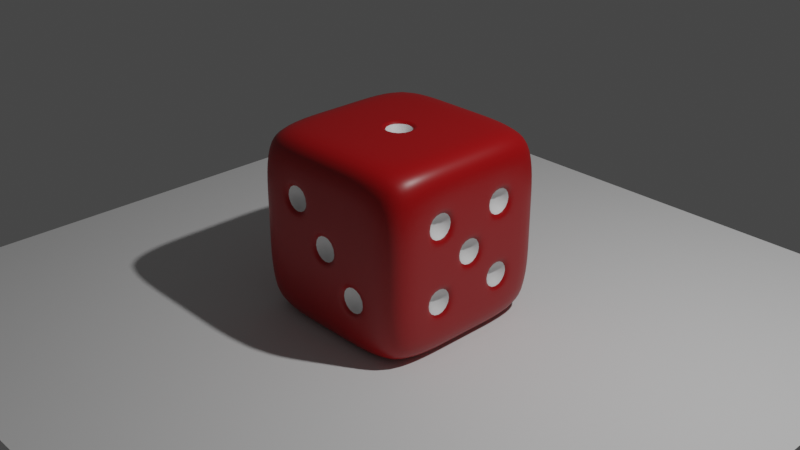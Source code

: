 # Source: Dice04.blend  (saved by Blender 2.81.16; exported with 4.5.12 LTS)
import bpy
from mathutils import Matrix  # noqa: F401  (used for matrix-valued properties, if any)

bpy.ops.wm.read_factory_settings(use_empty=True)
scene = bpy.context.scene
scene.name = 'Scene'

# ---- collections
col_collection = bpy.data.collections.new('Collection'); scene.collection.children.link(col_collection)

# ---- materials (node trees are filled in below, after node groups)
mat_maincolor = bpy.data.materials.new('MainColor')
mat_maincolor.alpha_threshold = 0.0
mat_maincolor.use_transparent_shadow = False
mat_maincolor.line_color = (0.0, 0.0, 0.0, 1.0)
mat_white = bpy.data.materials.new('White')
mat_white.use_transparent_shadow = False

# ---- material node trees
mat_maincolor.use_nodes = True; mat_maincolor.node_tree.nodes.clear()
_N = mat_maincolor.node_tree.nodes; _L = mat_maincolor.node_tree.links
n0 = _N.new('ShaderNodeOutputMaterial'); n0.name = 'Material Output'; n0.location = (300, 300)
n1 = _N.new('ShaderNodeBsdfPrincipled'); n1.name = 'Principled BSDF'; n1.location = (10, 300)
n1.distribution = 'GGX'
n1.subsurface_method = 'BURLEY'
n1.inputs[0].default_value = (0.3403, 0.001073, 0.002464, 1.0)
n1.inputs[2].default_value = 0.4
n1.inputs[3].default_value = 1.45
n1.inputs[27].default_value = (0.0, 0.0, 0.0, 1.0)
n1.inputs[28].default_value = 1.0
_L.new(n1.outputs[0], n0.inputs[0])
n0.is_active_output = True
mat_white.use_nodes = True; mat_white.node_tree.nodes.clear()
_N = mat_white.node_tree.nodes; _L = mat_white.node_tree.links
n0 = _N.new('ShaderNodeOutputMaterial'); n0.name = 'Material Output'; n0.location = (300, 300)
n1 = _N.new('ShaderNodeBsdfPrincipled'); n1.name = 'Principled BSDF'; n1.location = (10, 300)
n1.distribution = 'GGX'
n1.subsurface_method = 'BURLEY'
n1.inputs[3].default_value = 1.45
n1.inputs[27].default_value = (0.0, 0.0, 0.0, 1.0)
n1.inputs[28].default_value = 1.0
_L.new(n1.outputs[0], n0.inputs[0])
n0.is_active_output = True

# ---- world
world_world = bpy.data.worlds.new('World'); scene.world = world_world
world_world.use_nodes = True; world_world.node_tree.nodes.clear()
_N = world_world.node_tree.nodes; _L = world_world.node_tree.links
n0 = _N.new('ShaderNodeOutputWorld'); n0.name = 'World Output'; n0.location = (300, 300)
n1 = _N.new('ShaderNodeBackground'); n1.name = 'Background'; n1.location = (10, 300)
n1.inputs[0].default_value = (0.05088, 0.05088, 0.05088, 1.0)
_L.new(n1.outputs[0], n0.inputs[0])
n0.is_active_output = True
world_world.color = (0.05088, 0.05088, 0.05088)
world_world.use_sun_shadow = False
world_world.sun_shadow_jitter_overblur = 0.0

# ---- cameras
cam_camera = bpy.data.cameras.new('Camera')
cam_camera.clip_end = 100.0
cam_camera.ortho_scale = 7.314

# ---- lights
light_light = bpy.data.lights.new('Light', 'POINT')
light_light.transmission_factor = 0.0
light_light.energy = 1000.0
light_light.shadow_soft_size = 0.1
light_light.shadow_maximum_resolution = 0.006
light_light.use_absolute_resolution = True

# ---- meshes
me_cube = bpy.data.meshes.new('Cube')
me_cube.from_pydata([(0.917, 0.917, 0.917), (0.917, 0.917, -0.917), (0.917, -0.917, 0.917), (0.917, -0.917, -0.917), (-0.917, 0.917, 0.917), (-0.917, 0.917, -0.917), (-0.917, -0.917, 0.917), (-0.917, -0.917, -0.917), (1.0, 1.0, 0.6), (1.0, 1.0, 0.2), (1.0, 1.0, -0.2), (1.0, 1.0, -0.6), (-1.0, -1.0, -0.6), (-1.0, -1.0, -0.2), (-1.0, -1.0, 0.2), (-1.0, -1.0, 0.6), (1.0, -1.0, 0.6), (1.0, -1.0, 0.2), (1.0, -1.0, -0.2), (1.0, -1.0, -0.6), (-1.0, 1.0, 0.6), (-1.0, 1.0, 0.2), (-1.0, 1.0, -0.2), (-1.0, 1.0, -0.6), (-1.0, 0.6, -1.0), (-1.0, 0.2, -1.0), (-1.0, -0.2, -1.0), (-1.0, -0.6, -1.0), (1.0, 0.6, 1.0), (1.0, 0.2, 1.0), (1.0, -0.2, 1.0), (1.0, -0.6, 1.0), (-1.0, -0.6, 1.0), (-1.0, -0.2, 1.0), (-1.0, 0.2, 1.0), (-1.0, 0.6, 1.0), (1.0, -0.6, -1.0), (1.0, -0.2, -1.0), (1.0, 0.2, -1.0), (1.0, 0.6, -1.0), (1.0, 0.56, -0.56), (1.0, 0.24, -0.56), (1.0, -0.24, -0.56), (1.0, -0.56, -0.56), (1.0, 0.56, -0.24), (1.0, 0.16, -0.16), (1.0, -0.24, -0.24), (1.0, -0.56, -0.24), (1.0, 0.56, 0.24), (1.0, 0.16, 0.16), (1.0, -0.24, 0.24), (1.0, -0.56, 0.24), (1.0, 0.56, 0.56), (1.0, 0.24, 0.56), (1.0, -0.24, 0.56), (1.0, -0.56, 0.56), (-1.0, -0.56, -0.56), (-1.0, -0.24, -0.56), (-1.0, 0.2, -0.6), (-1.0, 0.6, -0.6), (-1.0, -0.56, -0.24), (-1.0, -0.24, -0.24), (-1.0, 0.2, -0.2), (-1.0, 0.6, -0.2), (-1.0, -0.6, 0.2), (-1.0, -0.2, 0.2), (-1.0, 0.24, 0.24), (-1.0, 0.56, 0.24), (-1.0, -0.6, 0.6), (-1.0, -0.2, 0.6), (-1.0, 0.24, 0.56), (-1.0, 0.56, 0.56), (0.6, 1.0, -1.0), (0.2, 1.0, -1.0), (-0.2, 1.0, -1.0), (-0.6, 1.0, -1.0), (0.6, -1.0, 1.0), (0.2, -1.0, 1.0), (-0.2, -1.0, 1.0), (-0.6, -1.0, 1.0), (-0.6, -1.0, -1.0), (-0.2, -1.0, -1.0), (0.2, -1.0, -1.0), (0.6, -1.0, -1.0), (-0.6, 1.0, 1.0), (-0.2, 1.0, 1.0), (0.2, 1.0, 1.0), (0.6, 1.0, 1.0), (-0.56, 1.0, -0.56), (-0.24, 1.0, -0.56), (0.24, 1.0, -0.56), (0.56, 1.0, -0.56), (-0.56, 1.0, -0.24), (-0.24, 1.0, -0.24), (0.24, 1.0, -0.24), (0.56, 1.0, -0.24), (-0.56, 1.0, 0.24), (-0.24, 1.0, 0.24), (0.24, 1.0, 0.24), (0.56, 1.0, 0.24), (-0.56, 1.0, 0.56), (-0.24, 1.0, 0.56), (0.24, 1.0, 0.56), (0.56, 1.0, 0.56), (0.56, -1.0, -0.56), (0.24, -1.0, -0.56), (-0.2, -1.0, -0.6), (-0.6, -1.0, -0.6), (0.56, -1.0, -0.24), (0.16, -1.0, -0.16), (-0.16, -1.0, -0.16), (-0.6, -1.0, -0.2), (0.6, -1.0, 0.2), (0.16, -1.0, 0.16), (-0.24, -1.0, 0.24), (-0.56, -1.0, 0.24), (0.6, -1.0, 0.6), (0.2, -1.0, 0.6), (-0.24, -1.0, 0.56), (-0.56, -1.0, 0.56), (0.56, 0.56, -1.0), (0.24, 0.56, -1.0), (-0.24, 0.56, -1.0), (-0.56, 0.56, -1.0), (0.56, 0.24, -1.0), (0.24, 0.24, -1.0), (-0.24, 0.24, -1.0), (-0.56, 0.24, -1.0), (0.56, -0.24, -1.0), (0.24, -0.24, -1.0), (-0.24, -0.24, -1.0), (-0.56, -0.24, -1.0), (0.56, -0.56, -1.0), (0.24, -0.56, -1.0), (-0.24, -0.56, -1.0), (-0.56, -0.56, -1.0), (-0.6, 0.6, 1.0), (-0.2, 0.6, 1.0), (0.2, 0.6, 1.0), (0.6, 0.6, 1.0), (-0.6, 0.2, 1.0), (-0.2, 0.2, 1.0), (0.2, 0.2, 1.0), (0.6, 0.2, 1.0), (-0.6, -0.2, 1.0), (-0.2, -0.2, 1.0), (0.2, -0.2, 1.0), (0.6, -0.2, 1.0), (-0.6, -0.6, 1.0), (-0.2, -0.6, 1.0), (0.2, -0.6, 1.0), (0.6, -0.6, 1.0), (-0.16, 0.16, 1.0), (0.16, 0.16, 1.0), (-0.16, -0.16, 1.0), (0.16, -0.16, 1.0), (-0.2, 0.2, 1.0), (0.2, 0.2, 1.0), (-0.2, -0.2, 1.0), (0.2, -0.2, 1.0), (0.6, 0.6, -1.0), (0.2, 0.6, -1.0), (-0.2, 0.6, -1.0), (-0.6, 0.6, -1.0), (0.56, 0.16, -1.0), (0.24, 0.16, -1.0), (-0.24, 0.16, -1.0), (-0.56, 0.16, -1.0), (0.56, -0.16, -1.0), (0.24, -0.16, -1.0), (-0.24, -0.16, -1.0), (-0.56, -0.16, -1.0), (0.6, -0.6, -1.0), (0.2, -0.6, -1.0), (-0.2, -0.6, -1.0), (-0.6, -0.6, -1.0), (0.6, 0.2, -1.0), (0.2, 0.2, -1.0), (-0.2, 0.2, -1.0), (-0.6, 0.2, -1.0), (0.6, -0.2, -1.0), (0.2, -0.2, -1.0), (-0.2, -0.2, -1.0), (-0.6, -0.2, -1.0), (0.6, -1.0, -0.6), (0.2, -1.0, -0.6), (0.6, -1.0, -0.2), (-0.2, -1.0, -0.2), (0.2, -1.0, -0.2), (0.24, -1.0, -0.24), (0.2, -1.0, 0.2), (-0.6, -1.0, 0.2), (-0.2, -1.0, 0.2), (-0.16, -1.0, 0.16), (-0.2, -1.0, 0.6), (-0.6, -1.0, 0.6), (-0.6, 1.0, -0.6), (-0.2, 1.0, -0.6), (0.2, 1.0, -0.6), (0.6, 1.0, -0.6), (-0.6, 1.0, -0.2), (-0.2, 1.0, -0.2), (0.2, 1.0, -0.2), (0.6, 1.0, -0.2), (-0.6, 1.0, 0.2), (-0.2, 1.0, 0.2), (0.2, 1.0, 0.2), (0.6, 1.0, 0.2), (-0.6, 1.0, 0.6), (-0.2, 1.0, 0.6), (0.2, 1.0, 0.6), (0.6, 1.0, 0.6), (-1.0, -0.6, -0.6), (-1.0, -0.2, -0.6), (-1.0, -0.6, -0.2), (-1.0, -0.2, -0.2), (-1.0, 0.2, 0.2), (-1.0, 0.6, 0.2), (-1.0, 0.2, 0.6), (-1.0, 0.6, 0.6), (1.0, 0.6, -0.6), (1.0, 0.2, -0.6), (1.0, -0.2, -0.6), (1.0, -0.6, -0.6), (1.0, 0.6, -0.2), (1.0, -0.6, -0.2), (1.0, 0.2, -0.2), (1.0, 0.24, -0.24), (1.0, -0.2, -0.2), (1.0, -0.16, -0.16), (1.0, 0.6, 0.2), (1.0, -0.6, 0.2), (1.0, 0.2, 0.2), (1.0, 0.24, 0.24), (1.0, -0.2, 0.2), (1.0, -0.16, 0.16), (1.0, 0.6, 0.6), (1.0, 0.2, 0.6), (1.0, -0.2, 0.6), (1.0, -0.6, 0.6), (-0.4, -0.8, 0.4), (0.0, -0.8, 0.0), (0.4, -0.8, -0.4), (0.8, 0.4, 0.4), (0.8, -0.4, 0.4), (0.8, 0.0, 0.0), (0.8, 0.4, -0.4), (0.8, -0.4, -0.4), (-0.4, -0.4, -0.8), (0.4, -0.4, -0.8), (-0.4, 0.0, -0.8), (0.4, 0.0, -0.8), (-0.4, 0.4, -0.8), (0.4, 0.4, -0.8), (0.0, 0.0, 0.8), (-0.4, 0.8, 0.4), (0.4, 0.8, 0.4), (-0.4, 0.8, -0.4), (0.4, 0.8, -0.4), (-0.8, 0.4, 0.4), (-0.8, -0.4, -0.4)], [], [(148, 32, 6, 79), (195, 79, 6, 15), (219, 35, 4, 20), (172, 36, 3, 83), (239, 31, 2, 16), (211, 87, 0, 8), (72, 199, 11, 1), (199, 203, 10, 11), (203, 207, 9, 10), (207, 211, 8, 9), (36, 223, 19, 3), (223, 225, 18, 19), (225, 231, 17, 18), (231, 239, 16, 17), (24, 59, 23, 5), (59, 63, 22, 23), (63, 217, 21, 22), (217, 219, 20, 21), (80, 107, 12, 7), (107, 111, 13, 12), (111, 191, 14, 13), (191, 195, 15, 14), (14, 15, 68, 64), (64, 68, 69, 65), (65, 69, 218, 216), (56, 60, 260), (13, 14, 64, 214), (214, 64, 65, 215), (215, 65, 216, 62), (62, 216, 217, 63), (12, 13, 214, 212), (213, 215, 62, 58), (58, 62, 63, 59), (7, 12, 212, 27), (27, 212, 213, 26), (26, 213, 58, 25), (25, 58, 59, 24), (9, 8, 236, 230), (50, 54, 244), (232, 237, 238, 234), (45, 49, 245), (10, 9, 230, 224), (224, 230, 232, 226), (40, 44, 246), (228, 234, 231, 225), (11, 10, 224, 220), (42, 46, 247), (221, 226, 228, 222), (1, 11, 220, 39), (39, 220, 221, 38), (38, 221, 222, 37), (37, 222, 223, 36), (8, 0, 28, 236), (236, 28, 29, 237), (237, 29, 30, 238), (238, 30, 31, 239), (72, 1, 39, 160), (160, 39, 38, 176), (176, 38, 37, 180), (180, 37, 36, 172), (15, 6, 32, 68), (68, 32, 33, 69), (69, 33, 34, 218), (218, 34, 35, 219), (84, 4, 35, 136), (136, 35, 34, 140), (140, 34, 33, 144), (144, 33, 32, 148), (30, 147, 151, 31), (147, 146, 150, 151), (146, 145, 149, 150), (145, 144, 148, 149), (29, 143, 147, 30), (143, 142, 146, 147), (145, 146, 159, 158), (141, 140, 144, 145), (28, 139, 143, 29), (139, 138, 142, 143), (138, 137, 141, 142), (137, 136, 140, 141), (0, 87, 139, 28), (87, 86, 138, 139), (86, 85, 137, 138), (85, 84, 136, 137), (26, 183, 175, 27), (129, 128, 249), (182, 181, 173, 174), (167, 166, 250), (25, 179, 183, 26), (165, 164, 251), (178, 177, 181, 182), (123, 122, 252), (24, 163, 179, 25), (121, 120, 253), (162, 161, 177, 178), (153, 152, 254), (5, 75, 163, 24), (75, 74, 162, 163), (74, 73, 161, 162), (73, 72, 160, 161), (17, 16, 116, 112), (112, 116, 117, 190), (190, 117, 194, 192), (109, 113, 241), (18, 17, 112, 186), (186, 112, 190, 188), (104, 108, 242), (187, 192, 191, 111), (19, 18, 186, 184), (185, 188, 187, 106), (106, 187, 111, 107), (3, 19, 184, 83), (83, 184, 185, 82), (82, 185, 106, 81), (81, 106, 107, 80), (21, 20, 208, 204), (98, 102, 256), (205, 209, 210, 206), (88, 92, 257), (22, 21, 204, 200), (200, 204, 205, 201), (201, 205, 206, 202), (202, 206, 207, 203), (23, 22, 200, 196), (90, 94, 258), (197, 201, 202, 198), (66, 70, 259), (5, 23, 196, 75), (75, 196, 197, 74), (74, 197, 198, 73), (73, 198, 199, 72), (20, 4, 84, 208), (208, 84, 85, 209), (209, 85, 86, 210), (210, 86, 87, 211), (27, 175, 80, 7), (175, 174, 81, 80), (174, 173, 82, 81), (173, 172, 83, 82), (16, 2, 76, 116), (116, 76, 77, 117), (117, 77, 78, 194), (194, 78, 79, 195), (31, 151, 76, 2), (151, 150, 77, 76), (150, 149, 78, 77), (149, 148, 79, 78), (96, 100, 255), (146, 142, 157, 159), (142, 141, 156, 157), (141, 145, 158, 156), (152, 153, 157, 156), (155, 154, 158, 159), (153, 155, 159, 157), (154, 152, 156, 158), (120, 121, 161, 160), (122, 123, 163, 162), (125, 124, 176, 177), (127, 126, 178, 179), (128, 129, 181, 180), (130, 131, 183, 182), (133, 132, 172, 173), (135, 134, 174, 175), (131, 135, 175, 183), (134, 130, 182, 174), (129, 133, 173, 181), (132, 128, 180, 172), (123, 127, 179, 163), (126, 122, 162, 178), (121, 125, 177, 161), (124, 120, 160, 176), (164, 165, 177, 176), (166, 167, 179, 178), (169, 168, 180, 181), (171, 170, 182, 183), (167, 171, 183, 179), (170, 166, 178, 182), (165, 169, 181, 177), (168, 164, 176, 180), (104, 105, 185, 184), (189, 108, 186, 188), (109, 110, 187, 188), (193, 113, 190, 192), (114, 115, 191, 192), (119, 118, 194, 195), (118, 114, 192, 194), (115, 119, 195, 191), (113, 109, 188, 190), (110, 193, 192, 187), (108, 104, 184, 186), (105, 189, 188, 185), (88, 89, 197, 196), (90, 91, 199, 198), (93, 92, 200, 201), (95, 94, 202, 203), (96, 97, 205, 204), (98, 99, 207, 206), (101, 100, 208, 209), (103, 102, 210, 211), (100, 96, 204, 208), (97, 101, 209, 205), (102, 98, 206, 210), (99, 103, 211, 207), (92, 88, 196, 200), (89, 93, 201, 197), (94, 90, 198, 202), (91, 95, 203, 199), (56, 57, 213, 212), (61, 60, 214, 215), (66, 67, 217, 216), (71, 70, 218, 219), (70, 66, 216, 218), (67, 71, 219, 217), (60, 56, 212, 214), (57, 61, 215, 213), (40, 41, 221, 220), (42, 43, 223, 222), (227, 44, 224, 226), (45, 229, 228, 226), (47, 46, 228, 225), (48, 233, 232, 230), (235, 49, 232, 234), (50, 51, 231, 234), (53, 52, 236, 237), (55, 54, 238, 239), (52, 48, 230, 236), (233, 53, 237, 232), (54, 50, 234, 238), (51, 55, 239, 231), (49, 45, 226, 232), (229, 235, 234, 228), (44, 40, 220, 224), (41, 227, 226, 221), (46, 42, 222, 228), (43, 47, 225, 223), (114, 118, 240), (118, 119, 240), (119, 115, 240), (115, 114, 240), (113, 193, 241), (193, 110, 241), (110, 109, 241), (108, 189, 242), (189, 105, 242), (105, 104, 242), (48, 52, 243), (52, 53, 243), (53, 233, 243), (233, 48, 243), (54, 55, 244), (55, 51, 244), (51, 50, 244), (49, 235, 245), (235, 229, 245), (229, 45, 245), (44, 227, 246), (227, 41, 246), (41, 40, 246), (46, 47, 247), (47, 43, 247), (43, 42, 247), (131, 130, 248), (130, 134, 248), (134, 135, 248), (135, 131, 248), (128, 132, 249), (132, 133, 249), (133, 129, 249), (166, 170, 250), (170, 171, 250), (171, 167, 250), (164, 168, 251), (168, 169, 251), (169, 165, 251), (122, 126, 252), (126, 127, 252), (127, 123, 252), (120, 124, 253), (124, 125, 253), (125, 121, 253), (152, 154, 254), (154, 155, 254), (155, 153, 254), (100, 101, 255), (101, 97, 255), (97, 96, 255), (102, 103, 256), (103, 99, 256), (99, 98, 256), (92, 93, 257), (93, 89, 257), (89, 88, 257), (94, 95, 258), (95, 91, 258), (91, 90, 258), (70, 71, 259), (71, 67, 259), (67, 66, 259), (60, 61, 260), (61, 57, 260), (57, 56, 260)])
me_cube.polygons.foreach_set('use_smooth', [True] * 301)
me_cube.polygons.foreach_set('material_index', [0, 0, 0, 0, 0, 0, 0, 0, 0, 0, 0, 0, 0, 0, 0, 0, 0, 0, 0, 0, 0, 0, 0, 0, 0, 1, 0, 0, 0, 0, 0, 0, 0, 0, 0, 0, 0, 0, 1, 0, 1, 0, 0, 1, 0, 0, 1, 0, 0, 0, 0, 0, 0, 0, 0, 0, 0, 0, 0, 0, 0, 0, 0, 0, 0, 0, 0, 0, 0, 0, 0, 0, 0, 0, 0, 0, 0, 0, 0, 0, 0, 0, 0, 0, 0, 1, 0, 1, 0, 1, 0, 1, 0, 1, 0, 1, 0, 0, 0, 0, 0, 0, 0, 1, 0, 0, 1, 0, 0, 0, 0, 0, 0, 0, 0, 0, 1, 0, 1, 0, 0, 0, 0, 0, 1, 0, 1, 0, 0, 0, 0, 0, 0, 0, 0, 0, 0, 0, 0, 0, 0, 0, 0, 0, 0, 0, 0, 1, 0, 0, 0, 0, 0, 0, 0, 0, 0, 0, 0, 0, 0, 0, 0, 0, 0, 0, 0, 0, 0, 0, 0, 0, 0, 0, 0, 0, 0, 0, 0, 0, 0, 0, 0, 0, 0, 0, 0, 0, 0, 0, 0, 0, 0, 0, 0, 0, 0, 0, 0, 0, 0, 0, 0, 0, 0, 0, 0, 0, 0, 0, 0, 0, 0, 0, 0, 0, 0, 0, 0, 0, 0, 0, 0, 0, 0, 0, 0, 0, 0, 0, 0, 0, 0, 0, 0, 1, 1, 1, 1, 1, 1, 1, 1, 1, 1, 1, 1, 1, 1, 1, 1, 1, 1, 1, 1, 1, 1, 1, 1, 1, 1, 1, 1, 1, 1, 1, 1, 1, 1, 1, 1, 1, 1, 1, 1, 1, 1, 1, 1, 1, 1, 1, 1, 1, 1, 1, 1, 1, 1, 1, 1, 1, 1, 1, 1, 1, 1, 1, 1, 1, 1])
_uv = me_cube.uv_layers.new(name='UVMap')
_uv.uv.foreach_set('vector', [0.825, 0.7, 0.875, 0.7, 0.875, 0.75, 0.825, 0.75, 0.575, 0.95, 0.625, 0.95, 0.625, 1.0, 0.575, 1.0, 0.575, 0.2, 0.625, 0.2, 0.625, 0.25, 0.575, 0.25, 0.325, 0.7, 0.375, 0.7, 0.375, 0.75, 0.325, 0.75, 0.575, 0.7, 0.625, 0.7, 0.625, 0.75, 0.575, 0.75, 0.575, 0.45, 0.625, 0.45, 0.625, 0.5, 0.575, 0.5, 0.375, 0.45, 0.425, 0.45, 0.425, 0.5, 0.375, 0.5, 0.425, 0.45, 0.475, 0.45, 0.475, 0.5, 0.425, 0.5, 0.475, 0.45, 0.525, 0.45, 0.525, 0.5, 0.475, 0.5, 0.525, 0.45, 0.575, 0.45, 0.575, 0.5, 0.525, 0.5, 0.375, 0.7, 0.425, 0.7, 0.425, 0.75, 0.375, 0.75, 0.425, 0.7, 0.475, 0.7, 0.475, 0.75, 0.425, 0.75, 0.475, 0.7, 0.525, 0.7, 0.525, 0.75, 0.475, 0.75, 0.525, 0.7, 0.575, 0.7, 0.575, 0.75, 0.525, 0.75, 0.375, 0.2, 0.425, 0.2, 0.425, 0.25, 0.375, 0.25, 0.425, 0.2, 0.475, 0.2, 0.475, 0.25, 0.425, 0.25, 0.475, 0.2, 0.525, 0.2, 0.525, 0.25, 0.475, 0.25, 0.525, 0.2, 0.575, 0.2, 0.575, 0.25, 0.525, 0.25, 0.375, 0.95, 0.425, 0.95, 0.425, 1.0, 0.375, 1.0, 0.425, 0.95, 0.475, 0.95, 0.475, 1.0, 0.425, 1.0, 0.475, 0.95, 0.525, 0.95, 0.525, 1.0, 0.475, 1.0, 0.525, 0.95, 0.575, 0.95, 0.575, 1.0, 0.525, 1.0, 0.525, 0.0, 0.575, 0.0, 0.575, 0.05, 0.525, 0.05, 0.525, 0.05, 0.575, 0.05, 0.575, 0.1, 0.525, 0.1, 0.525, 0.1, 0.575, 0.1, 0.575, 0.15, 0.525, 0.15, 0.43, 0.055, 0.47, 0.055, 0.45, 0.075, 0.475, 0.0, 0.525, 0.0, 0.525, 0.05, 0.475, 0.05, 0.475, 0.05, 0.525, 0.05, 0.525, 0.1, 0.475, 0.1, 0.475, 0.1, 0.525, 0.1, 0.525, 0.15, 0.475, 0.15, 0.475, 0.15, 0.525, 0.15, 0.525, 0.2, 0.475, 0.2, 0.425, 0.0, 0.475, 0.0, 0.475, 0.05, 0.425, 0.05, 0.425, 0.1, 0.475, 0.1, 0.475, 0.15, 0.425, 0.15, 0.425, 0.15, 0.475, 0.15, 0.475, 0.2, 0.425, 0.2, 0.375, 0.0, 0.425, 0.0, 0.425, 0.05, 0.375, 0.05, 0.375, 0.05, 0.425, 0.05, 0.425, 0.1, 0.375, 0.1, 0.375, 0.1, 0.425, 0.1, 0.425, 0.15, 0.375, 0.15, 0.375, 0.15, 0.425, 0.15, 0.425, 0.2, 0.375, 0.2, 0.525, 0.5, 0.575, 0.5, 0.575, 0.55, 0.525, 0.55, 0.53, 0.655, 0.57, 0.655, 0.55, 0.675, 0.525, 0.6, 0.575, 0.6, 0.575, 0.65, 0.525, 0.65, 0.48, 0.605, 0.52, 0.605, 0.5, 0.625, 0.475, 0.5, 0.525, 0.5, 0.525, 0.55, 0.475, 0.55, 0.475, 0.55, 0.525, 0.55, 0.525, 0.6, 0.475, 0.6, 0.43, 0.555, 0.47, 0.555, 0.45, 0.575, 0.475, 0.65, 0.525, 0.65, 0.525, 0.7, 0.475, 0.7, 0.425, 0.5, 0.475, 0.5, 0.475, 0.55, 0.425, 0.55, 0.43, 0.655, 0.47, 0.655, 0.45, 0.675, 0.425, 0.6, 0.475, 0.6, 0.475, 0.65, 0.425, 0.65, 0.375, 0.5, 0.425, 0.5, 0.425, 0.55, 0.375, 0.55, 0.375, 0.55, 0.425, 0.55, 0.425, 0.6, 0.375, 0.6, 0.375, 0.6, 0.425, 0.6, 0.425, 0.65, 0.375, 0.65, 0.375, 0.65, 0.425, 0.65, 0.425, 0.7, 0.375, 0.7, 0.575, 0.5, 0.625, 0.5, 0.625, 0.55, 0.575, 0.55, 0.575, 0.55, 0.625, 0.55, 0.625, 0.6, 0.575, 0.6, 0.575, 0.6, 0.625, 0.6, 0.625, 0.65, 0.575, 0.65, 0.575, 0.65, 0.625, 0.65, 0.625, 0.7, 0.575, 0.7, 0.325, 0.5, 0.375, 0.5, 0.375, 0.55, 0.325, 0.55, 0.325, 0.55, 0.375, 0.55, 0.375, 0.6, 0.325, 0.6, 0.325, 0.6, 0.375, 0.6, 0.375, 0.65, 0.325, 0.65, 0.325, 0.65, 0.375, 0.65, 0.375, 0.7, 0.325, 0.7, 0.575, 0.0, 0.625, 0.0, 0.625, 0.05, 0.575, 0.05, 0.575, 0.05, 0.625, 0.05, 0.625, 0.1, 0.575, 0.1, 0.575, 0.1, 0.625, 0.1, 0.625, 0.15, 0.575, 0.15, 0.575, 0.15, 0.625, 0.15, 0.625, 0.2, 0.575, 0.2, 0.825, 0.5, 0.875, 0.5, 0.875, 0.55, 0.825, 0.55, 0.825, 0.55, 0.875, 0.55, 0.875, 0.6, 0.825, 0.6, 0.825, 0.6, 0.875, 0.6, 0.875, 0.65, 0.825, 0.65, 0.825, 0.65, 0.875, 0.65, 0.875, 0.7, 0.825, 0.7, 0.625, 0.65, 0.675, 0.65, 0.675, 0.7, 0.625, 0.7, 0.675, 0.65, 0.725, 0.65, 0.725, 0.7, 0.675, 0.7, 0.725, 0.65, 0.775, 0.65, 0.775, 0.7, 0.725, 0.7, 0.775, 0.65, 0.825, 0.65, 0.825, 0.7, 0.775, 0.7, 0.625, 0.6, 0.675, 0.6, 0.675, 0.65, 0.625, 0.65, 0.675, 0.6, 0.725, 0.6, 0.725, 0.65, 0.675, 0.65, 0.775, 0.65, 0.725, 0.65, 0.725, 0.65, 0.775, 0.65, 0.775, 0.6, 0.825, 0.6, 0.825, 0.65, 0.775, 0.65, 0.625, 0.55, 0.675, 0.55, 0.675, 0.6, 0.625, 0.6, 0.675, 0.55, 0.725, 0.55, 0.725, 0.6, 0.675, 0.6, 0.725, 0.55, 0.775, 0.55, 0.775, 0.6, 0.725, 0.6, 0.775, 0.55, 0.825, 0.55, 0.825, 0.6, 0.775, 0.6, 0.625, 0.5, 0.675, 0.5, 0.675, 0.55, 0.625, 0.55, 0.675, 0.5, 0.725, 0.5, 0.725, 0.55, 0.675, 0.55, 0.725, 0.5, 0.775, 0.5, 0.775, 0.55, 0.725, 0.55, 0.775, 0.5, 0.825, 0.5, 0.825, 0.55, 0.775, 0.55, 0.125, 0.65, 0.175, 0.65, 0.175, 0.7, 0.125, 0.7, 0.28, 0.655, 0.32, 0.655, 0.3, 0.675, 0.225, 0.65, 0.275, 0.65, 0.275, 0.7, 0.225, 0.7, 0.18, 0.605, 0.22, 0.605, 0.2, 0.625, 0.125, 0.6, 0.175, 0.6, 0.175, 0.65, 0.125, 0.65, 0.28, 0.605, 0.32, 0.605, 0.3, 0.625, 0.225, 0.6, 0.275, 0.6, 0.275, 0.65, 0.225, 0.65, 0.18, 0.555, 0.22, 0.555, 0.2, 0.575, 0.125, 0.55, 0.175, 0.55, 0.175, 0.6, 0.125, 0.6, 0.28, 0.555, 0.32, 0.555, 0.3, 0.575, 0.225, 0.55, 0.275, 0.55, 0.275, 0.6, 0.225, 0.6, 0.73, 0.605, 0.77, 0.605, 0.75, 0.625, 0.125, 0.5, 0.175, 0.5, 0.175, 0.55, 0.125, 0.55, 0.175, 0.5, 0.225, 0.5, 0.225, 0.55, 0.175, 0.55, 0.225, 0.5, 0.275, 0.5, 0.275, 0.55, 0.225, 0.55, 0.275, 0.5, 0.325, 0.5, 0.325, 0.55, 0.275, 0.55, 0.525, 0.75, 0.575, 0.75, 0.575, 0.8, 0.525, 0.8, 0.525, 0.8, 0.575, 0.8, 0.575, 0.85, 0.525, 0.85, 0.525, 0.85, 0.575, 0.85, 0.575, 0.9, 0.525, 0.9, 0.48, 0.855, 0.52, 0.855, 0.5, 0.875, 0.475, 0.75, 0.525, 0.75, 0.525, 0.8, 0.475, 0.8, 0.475, 0.8, 0.525, 0.8, 0.525, 0.85, 0.475, 0.85, 0.43, 0.805, 0.47, 0.805, 0.45, 0.825, 0.475, 0.9, 0.525, 0.9, 0.525, 0.95, 0.475, 0.95, 0.425, 0.75, 0.475, 0.75, 0.475, 0.8, 0.425, 0.8, 0.425, 0.85, 0.475, 0.85, 0.475, 0.9, 0.425, 0.9, 0.425, 0.9, 0.475, 0.9, 0.475, 0.95, 0.425, 0.95, 0.375, 0.75, 0.425, 0.75, 0.425, 0.8, 0.375, 0.8, 0.375, 0.8, 0.425, 0.8, 0.425, 0.85, 0.375, 0.85, 0.375, 0.85, 0.425, 0.85, 0.425, 0.9, 0.375, 0.9, 0.375, 0.9, 0.425, 0.9, 0.425, 0.95, 0.375, 0.95, 0.525, 0.25, 0.575, 0.25, 0.575, 0.3, 0.525, 0.3, 0.53, 0.405, 0.57, 0.405, 0.55, 0.425, 0.525, 0.35, 0.575, 0.35, 0.575, 0.4, 0.525, 0.4, 0.43, 0.305, 0.47, 0.305, 0.45, 0.325, 0.475, 0.25, 0.525, 0.25, 0.525, 0.3, 0.475, 0.3, 0.475, 0.3, 0.525, 0.3, 0.525, 0.35, 0.475, 0.35, 0.475, 0.35, 0.525, 0.35, 0.525, 0.4, 0.475, 0.4, 0.475, 0.4, 0.525, 0.4, 0.525, 0.45, 0.475, 0.45, 0.425, 0.25, 0.475, 0.25, 0.475, 0.3, 0.425, 0.3, 0.43, 0.405, 0.47, 0.405, 0.45, 0.425, 0.425, 0.35, 0.475, 0.35, 0.475, 0.4, 0.425, 0.4, 0.53, 0.155, 0.57, 0.155, 0.55, 0.175, 0.375, 0.25, 0.425, 0.25, 0.425, 0.3, 0.375, 0.3, 0.375, 0.3, 0.425, 0.3, 0.425, 0.35, 0.375, 0.35, 0.375, 0.35, 0.425, 0.35, 0.425, 0.4, 0.375, 0.4, 0.375, 0.4, 0.425, 0.4, 0.425, 0.45, 0.375, 0.45, 0.575, 0.25, 0.625, 0.25, 0.625, 0.3, 0.575, 0.3, 0.575, 0.3, 0.625, 0.3, 0.625, 0.35, 0.575, 0.35, 0.575, 0.35, 0.625, 0.35, 0.625, 0.4, 0.575, 0.4, 0.575, 0.4, 0.625, 0.4, 0.625, 0.45, 0.575, 0.45, 0.125, 0.7, 0.175, 0.7, 0.175, 0.75, 0.125, 0.75, 0.175, 0.7, 0.225, 0.7, 0.225, 0.75, 0.175, 0.75, 0.225, 0.7, 0.275, 0.7, 0.275, 0.75, 0.225, 0.75, 0.275, 0.7, 0.325, 0.7, 0.325, 0.75, 0.275, 0.75, 0.575, 0.75, 0.625, 0.75, 0.625, 0.8, 0.575, 0.8, 0.575, 0.8, 0.625, 0.8, 0.625, 0.85, 0.575, 0.85, 0.575, 0.85, 0.625, 0.85, 0.625, 0.9, 0.575, 0.9, 0.575, 0.9, 0.625, 0.9, 0.625, 0.95, 0.575, 0.95, 0.625, 0.7, 0.675, 0.7, 0.675, 0.75, 0.625, 0.75, 0.675, 0.7, 0.725, 0.7, 0.725, 0.75, 0.675, 0.75, 0.725, 0.7, 0.775, 0.7, 0.775, 0.75, 0.725, 0.75, 0.775, 0.7, 0.825, 0.7, 0.825, 0.75, 0.775, 0.75, 0.53, 0.305, 0.57, 0.305, 0.55, 0.325, 0.725, 0.65, 0.725, 0.6, 0.725, 0.6, 0.725, 0.65, 0.725, 0.6, 0.775, 0.6, 0.775, 0.6, 0.725, 0.6, 0.775, 0.6, 0.775, 0.65, 0.775, 0.65, 0.775, 0.6, 0.77, 0.605, 0.73, 0.605, 0.725, 0.6, 0.775, 0.6, 0.73, 0.645, 0.77, 0.645, 0.775, 0.65, 0.725, 0.65, 0.73, 0.605, 0.73, 0.645, 0.725, 0.65, 0.725, 0.6, 0.77, 0.645, 0.77, 0.605, 0.775, 0.6, 0.775, 0.65, 0.32, 0.555, 0.28, 0.555, 0.275, 0.55, 0.325, 0.55, 0.22, 0.555, 0.18, 0.555, 0.175, 0.55, 0.225, 0.55, 0.28, 0.595, 0.32, 0.595, 0.325, 0.6, 0.275, 0.6, 0.18, 0.595, 0.22, 0.595, 0.225, 0.6, 0.175, 0.6, 0.32, 0.655, 0.28, 0.655, 0.275, 0.65, 0.325, 0.65, 0.22, 0.655, 0.18, 0.655, 0.175, 0.65, 0.225, 0.65, 0.28, 0.695, 0.32, 0.695, 0.325, 0.7, 0.275, 0.7, 0.18, 0.695, 0.22, 0.695, 0.225, 0.7, 0.175, 0.7, 0.18, 0.655, 0.18, 0.695, 0.175, 0.7, 0.175, 0.65, 0.22, 0.695, 0.22, 0.655, 0.225, 0.65, 0.225, 0.7, 0.28, 0.655, 0.28, 0.695, 0.275, 0.7, 0.275, 0.65, 0.32, 0.695, 0.32, 0.655, 0.325, 0.65, 0.325, 0.7, 0.18, 0.555, 0.18, 0.595, 0.175, 0.6, 0.175, 0.55, 0.22, 0.595, 0.22, 0.555, 0.225, 0.55, 0.225, 0.6, 0.28, 0.555, 0.28, 0.595, 0.275, 0.6, 0.275, 0.55, 0.32, 0.595, 0.32, 0.555, 0.325, 0.55, 0.325, 0.6, 0.32, 0.605, 0.28, 0.605, 0.275, 0.6, 0.325, 0.6, 0.22, 0.605, 0.18, 0.605, 0.175, 0.6, 0.225, 0.6, 0.28, 0.645, 0.32, 0.645, 0.325, 0.65, 0.275, 0.65, 0.18, 0.645, 0.22, 0.645, 0.225, 0.65, 0.175, 0.65, 0.18, 0.605, 0.18, 0.645, 0.175, 0.65, 0.175, 0.6, 0.22, 0.645, 0.22, 0.605, 0.225, 0.6, 0.225, 0.65, 0.28, 0.605, 0.28, 0.645, 0.275, 0.65, 0.275, 0.6, 0.32, 0.645, 0.32, 0.605, 0.325, 0.6, 0.325, 0.65, 0.43, 0.805, 0.43, 0.845, 0.425, 0.85, 0.425, 0.8, 0.47, 0.845, 0.47, 0.805, 0.475, 0.8, 0.475, 0.85, 0.48, 0.855, 0.48, 0.895, 0.475, 0.9, 0.475, 0.85, 0.52, 0.895, 0.52, 0.855, 0.525, 0.85, 0.525, 0.9, 0.53, 0.905, 0.53, 0.945, 0.525, 0.95, 0.525, 0.9, 0.57, 0.945, 0.57, 0.905, 0.575, 0.9, 0.575, 0.95, 0.57, 0.905, 0.53, 0.905, 0.525, 0.9, 0.575, 0.9, 0.53, 0.945, 0.57, 0.945, 0.575, 0.95, 0.525, 0.95, 0.52, 0.855, 0.48, 0.855, 0.475, 0.85, 0.525, 0.85, 0.48, 0.895, 0.52, 0.895, 0.525, 0.9, 0.475, 0.9, 0.47, 0.805, 0.43, 0.805, 0.425, 0.8, 0.475, 0.8, 0.43, 0.845, 0.47, 0.845, 0.475, 0.85, 0.425, 0.85, 0.43, 0.305, 0.43, 0.345, 0.425, 0.35, 0.425, 0.3, 0.43, 0.405, 0.43, 0.445, 0.425, 0.45, 0.425, 0.4, 0.47, 0.345, 0.47, 0.305, 0.475, 0.3, 0.475, 0.35, 0.47, 0.445, 0.47, 0.405, 0.475, 0.4, 0.475, 0.45, 0.53, 0.305, 0.53, 0.345, 0.525, 0.35, 0.525, 0.3, 0.53, 0.405, 0.53, 0.445, 0.525, 0.45, 0.525, 0.4, 0.57, 0.345, 0.57, 0.305, 0.575, 0.3, 0.575, 0.35, 0.57, 0.445, 0.57, 0.405, 0.575, 0.4, 0.575, 0.45, 0.57, 0.305, 0.53, 0.305, 0.525, 0.3, 0.575, 0.3, 0.53, 0.345, 0.57, 0.345, 0.575, 0.35, 0.525, 0.35, 0.57, 0.405, 0.53, 0.405, 0.525, 0.4, 0.575, 0.4, 0.53, 0.445, 0.57, 0.445, 0.575, 0.45, 0.525, 0.45, 0.47, 0.305, 0.43, 0.305, 0.425, 0.3, 0.475, 0.3, 0.43, 0.345, 0.47, 0.345, 0.475, 0.35, 0.425, 0.35, 0.47, 0.405, 0.43, 0.405, 0.425, 0.4, 0.475, 0.4, 0.43, 0.445, 0.47, 0.445, 0.475, 0.45, 0.425, 0.45, 0.43, 0.055, 0.43, 0.095, 0.425, 0.1, 0.425, 0.05, 0.47, 0.095, 0.47, 0.055, 0.475, 0.05, 0.475, 0.1, 0.53, 0.155, 0.53, 0.195, 0.525, 0.2, 0.525, 0.15, 0.57, 0.195, 0.57, 0.155, 0.575, 0.15, 0.575, 0.2, 0.57, 0.155, 0.53, 0.155, 0.525, 0.15, 0.575, 0.15, 0.53, 0.195, 0.57, 0.195, 0.575, 0.2, 0.525, 0.2, 0.47, 0.055, 0.43, 0.055, 0.425, 0.05, 0.475, 0.05, 0.43, 0.095, 0.47, 0.095, 0.475, 0.1, 0.425, 0.1, 0.43, 0.555, 0.43, 0.595, 0.425, 0.6, 0.425, 0.55, 0.43, 0.655, 0.43, 0.695, 0.425, 0.7, 0.425, 0.65, 0.47, 0.595, 0.47, 0.555, 0.475, 0.55, 0.475, 0.6, 0.48, 0.605, 0.48, 0.645, 0.475, 0.65, 0.475, 0.6, 0.47, 0.695, 0.47, 0.655, 0.475, 0.65, 0.475, 0.7, 0.53, 0.555, 0.53, 0.595, 0.525, 0.6, 0.525, 0.55, 0.52, 0.645, 0.52, 0.605, 0.525, 0.6, 0.525, 0.65, 0.53, 0.655, 0.53, 0.695, 0.525, 0.7, 0.525, 0.65, 0.57, 0.595, 0.57, 0.555, 0.575, 0.55, 0.575, 0.6, 0.57, 0.695, 0.57, 0.655, 0.575, 0.65, 0.575, 0.7, 0.57, 0.555, 0.53, 0.555, 0.525, 0.55, 0.575, 0.55, 0.53, 0.595, 0.57, 0.595, 0.575, 0.6, 0.525, 0.6, 0.57, 0.655, 0.53, 0.655, 0.525, 0.65, 0.575, 0.65, 0.53, 0.695, 0.57, 0.695, 0.575, 0.7, 0.525, 0.7, 0.52, 0.605, 0.48, 0.605, 0.475, 0.6, 0.525, 0.6, 0.48, 0.645, 0.52, 0.645, 0.525, 0.65, 0.475, 0.65, 0.47, 0.555, 0.43, 0.555, 0.425, 0.55, 0.475, 0.55, 0.43, 0.595, 0.47, 0.595, 0.475, 0.6, 0.425, 0.6, 0.47, 0.655, 0.43, 0.655, 0.425, 0.65, 0.475, 0.65, 0.43, 0.695, 0.47, 0.695, 0.475, 0.7, 0.425, 0.7, 0.53, 0.905, 0.57, 0.905, 0.55, 0.925, 0.57, 0.905, 0.57, 0.945, 0.55, 0.925, 0.57, 0.945, 0.53, 0.945, 0.55, 0.925, 0.53, 0.945, 0.53, 0.905, 0.55, 0.925, 0.52, 0.855, 0.52, 0.895, 0.5, 0.875, 0.52, 0.895, 0.48, 0.895, 0.5, 0.875, 0.48, 0.895, 0.48, 0.855, 0.5, 0.875, 0.47, 0.805, 0.47, 0.845, 0.45, 0.825, 0.47, 0.845, 0.43, 0.845, 0.45, 0.825, 0.43, 0.845, 0.43, 0.805, 0.45, 0.825, 0.53, 0.555, 0.57, 0.555, 0.55, 0.575, 0.57, 0.555, 0.57, 0.595, 0.55, 0.575, 0.57, 0.595, 0.53, 0.595, 0.55, 0.575, 0.53, 0.595, 0.53, 0.555, 0.55, 0.575, 0.57, 0.655, 0.57, 0.695, 0.55, 0.675, 0.57, 0.695, 0.53, 0.695, 0.55, 0.675, 0.53, 0.695, 0.53, 0.655, 0.55, 0.675, 0.52, 0.605, 0.52, 0.645, 0.5, 0.625, 0.52, 0.645, 0.48, 0.645, 0.5, 0.625, 0.48, 0.645, 0.48, 0.605, 0.5, 0.625, 0.47, 0.555, 0.47, 0.595, 0.45, 0.575, 0.47, 0.595, 0.43, 0.595, 0.45, 0.575, 0.43, 0.595, 0.43, 0.555, 0.45, 0.575, 0.47, 0.655, 0.47, 0.695, 0.45, 0.675, 0.47, 0.695, 0.43, 0.695, 0.45, 0.675, 0.43, 0.695, 0.43, 0.655, 0.45, 0.675, 0.18, 0.655, 0.22, 0.655, 0.2, 0.675, 0.22, 0.655, 0.22, 0.695, 0.2, 0.675, 0.22, 0.695, 0.18, 0.695, 0.2, 0.675, 0.18, 0.695, 0.18, 0.655, 0.2, 0.675, 0.32, 0.655, 0.32, 0.695, 0.3, 0.675, 0.32, 0.695, 0.28, 0.695, 0.3, 0.675, 0.28, 0.695, 0.28, 0.655, 0.3, 0.675, 0.22, 0.605, 0.22, 0.645, 0.2, 0.625, 0.22, 0.645, 0.18, 0.645, 0.2, 0.625, 0.18, 0.645, 0.18, 0.605, 0.2, 0.625, 0.32, 0.605, 0.32, 0.645, 0.3, 0.625, 0.32, 0.645, 0.28, 0.645, 0.3, 0.625, 0.28, 0.645, 0.28, 0.605, 0.3, 0.625, 0.22, 0.555, 0.22, 0.595, 0.2, 0.575, 0.22, 0.595, 0.18, 0.595, 0.2, 0.575, 0.18, 0.595, 0.18, 0.555, 0.2, 0.575, 0.32, 0.555, 0.32, 0.595, 0.3, 0.575, 0.32, 0.595, 0.28, 0.595, 0.3, 0.575, 0.28, 0.595, 0.28, 0.555, 0.3, 0.575, 0.77, 0.605, 0.77, 0.645, 0.75, 0.625, 0.77, 0.645, 0.73, 0.645, 0.75, 0.625, 0.73, 0.645, 0.73, 0.605, 0.75, 0.625, 0.57, 0.305, 0.57, 0.345, 0.55, 0.325, 0.57, 0.345, 0.53, 0.345, 0.55, 0.325, 0.53, 0.345, 0.53, 0.305, 0.55, 0.325, 0.57, 0.405, 0.57, 0.445, 0.55, 0.425, 0.57, 0.445, 0.53, 0.445, 0.55, 0.425, 0.53, 0.445, 0.53, 0.405, 0.55, 0.425, 0.47, 0.305, 0.47, 0.345, 0.45, 0.325, 0.47, 0.345, 0.43, 0.345, 0.45, 0.325, 0.43, 0.345, 0.43, 0.305, 0.45, 0.325, 0.47, 0.405, 0.47, 0.445, 0.45, 0.425, 0.47, 0.445, 0.43, 0.445, 0.45, 0.425, 0.43, 0.445, 0.43, 0.405, 0.45, 0.425, 0.57, 0.155, 0.57, 0.195, 0.55, 0.175, 0.57, 0.195, 0.53, 0.195, 0.55, 0.175, 0.53, 0.195, 0.53, 0.155, 0.55, 0.175, 0.47, 0.055, 0.47, 0.095, 0.45, 0.075, 0.47, 0.095, 0.43, 0.095, 0.45, 0.075, 0.43, 0.095, 0.43, 0.055, 0.45, 0.075])
me_cube.materials.append(mat_maincolor)
me_cube.materials.append(mat_white)
me_cube.use_remesh_preserve_volume = False
me_cube.use_remesh_preserve_attributes = False
me_cube.use_mirror_vertex_groups = False
me_cube.update()
me_plane = bpy.data.meshes.new('Plane')
me_plane.from_pydata([(-4.105, -4.105, 0.0), (4.105, -4.105, 0.0), (-4.105, 4.105, 0.0), (4.105, 4.105, 0.0)], [], [(0, 1, 3, 2)])
_uv = me_plane.uv_layers.new(name='UVMap')
_uv.uv.foreach_set('vector', [0.0, 0.0, 1.0, 0.0, 1.0, 1.0, 0.0, 1.0])
me_plane.use_remesh_fix_poles = True
me_plane.use_remesh_preserve_attributes = False
me_plane.use_mirror_vertex_groups = False
me_plane.update()

# ---- objects
ob_cube = bpy.data.objects.new('Cube', me_cube)
ob_light = bpy.data.objects.new('Light', light_light)
ob_camera = bpy.data.objects.new('Camera', cam_camera)
ob_plane = bpy.data.objects.new('Plane', me_plane)

# ---- transforms, parenting, visibility, modifiers, constraints
ob_cube.location = (0.0, 0.0, 0.0)
ob_cube.lock_rotations_4d = False
ob_cube.empty_display_type = 'ARROWS'
ob_cube.lineart.crease_threshold = 0.0
_m = ob_cube.modifiers.new('Subdivision', 'SUBSURF')
_m.uv_smooth = 'PRESERVE_CORNERS'
_m.levels = 3
_m.show_only_control_edges = False
ob_light.location = (4.076, 1.005, 5.904)
ob_light.rotation_euler = (0.6503, 0.05522, 1.866)
ob_light.lock_rotations_4d = False
ob_light.empty_display_type = 'ARROWS'
ob_light.color = (0.0, 0.0, 0.0, 0.0)
ob_light.lineart.crease_threshold = 0.0
ob_camera.location = (7.359, -6.926, 4.958)
ob_camera.rotation_euler = (1.109, 0.0, 0.8149)
ob_camera.lock_rotations_4d = False
ob_camera.empty_display_type = 'ARROWS'
ob_camera.color = (0.0, 0.0, 0.0, 0.0)
ob_camera.display_type = 'WIRE'
ob_camera.lineart.crease_threshold = 0.0
ob_plane.location = (0.0, 0.0, -1.0)
ob_plane.lineart.crease_threshold = 0.0

# ---- collection membership
col_collection.objects.link(ob_cube)
col_collection.objects.link(ob_light)
col_collection.objects.link(ob_camera)
col_collection.objects.link(ob_plane)

# ---- scene / render settings (as saved in the file)
scene.camera = ob_camera
scene.frame_start = 1; scene.frame_end = 250; scene.frame_set(1)
scene.render.engine = 'BLENDER_EEVEE_NEXT'
scene.cycles.use_denoising = False
scene.cycles.samples = 128
scene.cycles.sampling_pattern = 'TABULATED_SOBOL'
scene.cycles.use_adaptive_sampling = False
scene.cycles.use_light_tree = False
scene.view_settings.view_transform = 'Filmic'
bpy.context.view_layer.update()
